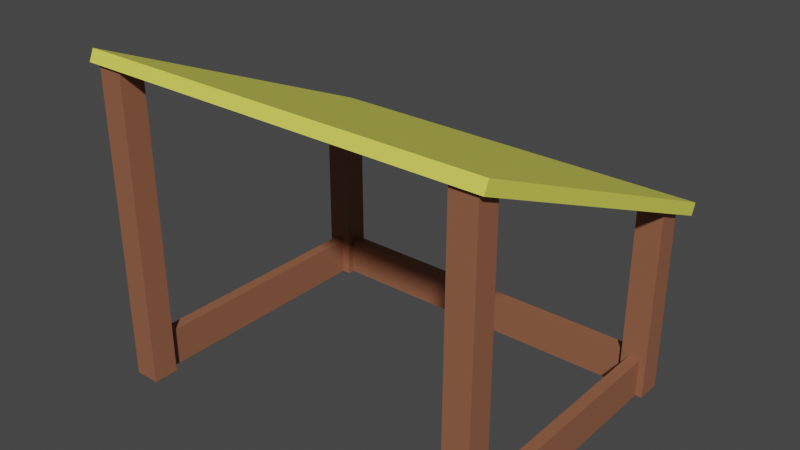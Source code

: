 # Source: Stable_y.blend  (saved by Blender 2.80.75; exported with 4.5.12 LTS)
import bpy
from mathutils import Matrix  # noqa: F401  (used for matrix-valued properties, if any)

bpy.ops.wm.read_factory_settings(use_empty=True)
scene = bpy.context.scene
scene.name = 'Scene'

# ---- collections
col_collection = bpy.data.collections.new('Collection'); scene.collection.children.link(col_collection)

# ---- materials (node trees are filled in below, after node groups)
mat_stable_w = bpy.data.materials.new('Stable_w')
mat_stable_w.use_transparent_shadow = False
mat_roof = bpy.data.materials.new('Roof')
mat_roof.use_transparent_shadow = False

# ---- material node trees
mat_stable_w.use_nodes = True; mat_stable_w.node_tree.nodes.clear()
_N = mat_stable_w.node_tree.nodes; _L = mat_stable_w.node_tree.links
n0 = _N.new('ShaderNodeOutputMaterial'); n0.name = 'Material Output'; n0.location = (300, 300)
n1 = _N.new('ShaderNodeBsdfPrincipled'); n1.name = 'Principled BSDF'; n1.location = (10, 300)
n1.distribution = 'GGX'
n1.subsurface_method = 'BURLEY'
n1.inputs[0].default_value = (0.2883, 0.113, 0.06081, 1.0)
n1.inputs[3].default_value = 1.45
n1.inputs[27].default_value = (0.0, 0.0, 0.0, 1.0)
n1.inputs[28].default_value = 1.0
_L.new(n1.outputs[0], n0.inputs[0])
n0.is_active_output = True
mat_roof.use_nodes = True; mat_roof.node_tree.nodes.clear()
_N = mat_roof.node_tree.nodes; _L = mat_roof.node_tree.links
n0 = _N.new('ShaderNodeOutputMaterial'); n0.name = 'Material Output'; n0.location = (300, 300)
n1 = _N.new('ShaderNodeBsdfPrincipled'); n1.name = 'Principled BSDF'; n1.location = (10, 300)
n1.distribution = 'GGX'
n1.subsurface_method = 'BURLEY'
n1.inputs[0].default_value = (0.7991, 0.7913, 0.107, 1.0)
n1.inputs[3].default_value = 1.45
n1.inputs[27].default_value = (0.0, 0.0, 0.0, 1.0)
n1.inputs[28].default_value = 1.0
_L.new(n1.outputs[0], n0.inputs[0])
n0.is_active_output = True

# ---- world
world_world = bpy.data.worlds.new('World'); scene.world = world_world
world_world.use_nodes = True; world_world.node_tree.nodes.clear()
_N = world_world.node_tree.nodes; _L = world_world.node_tree.links
n0 = _N.new('ShaderNodeOutputWorld'); n0.name = 'World Output'; n0.location = (300, 300)
n1 = _N.new('ShaderNodeBackground'); n1.name = 'Background'; n1.location = (10, 300)
n1.inputs[0].default_value = (0.05088, 0.05088, 0.05088, 1.0)
_L.new(n1.outputs[0], n0.inputs[0])
n0.is_active_output = True
world_world.color = (0.05088, 0.05088, 0.05088)
world_world.use_sun_shadow = False
world_world.sun_shadow_jitter_overblur = 0.0

# ---- meshes
me_cube_008 = bpy.data.meshes.new('Cube.008')
me_cube_008.from_pydata([(-6.203, 3.339, -0.2995), (-6.203, -3.339, -0.2995), (-6.203, 3.339, 0.2995), (-6.203, -3.339, 0.2995), (12.21, 3.339, -0.2995), (12.21, -3.339, -0.2995), (12.21, 3.339, 0.2995), (12.21, -3.339, 0.2995), (-7.134, 3.27, 13.54), (-7.134, -49.4, 13.57), (-5.814, 3.27, 13.54), (-5.814, -49.4, 13.57), (-7.134, 3.27, 14.86), (-7.134, -50.73, 14.83), (-5.814, 3.27, 14.86), (-5.814, -50.73, 14.83), (11.9, 3.27, 13.54), (11.9, -48.59, 13.62), (13.22, 3.27, 13.54), (13.22, -48.59, 13.62), (11.9, 3.27, 14.86), (11.9, -50.67, 14.78), (13.22, 3.27, 14.86), (13.22, -50.67, 14.78), (-7.134, 3.378, -0.6706), (-7.134, -28.82, -0.6373), (-5.814, 3.378, -0.6706), (-5.814, -28.82, -0.6373), (-7.134, 3.378, 0.6494), (-7.134, -30.21, 0.6161), (-5.814, 3.378, 0.6494), (-5.814, -30.21, 0.6161), (11.9, 3.378, -0.6706), (11.9, -28.68, -0.6212), (13.22, 3.378, -0.6706), (13.22, -28.68, -0.6212), (11.9, 3.378, 0.6494), (11.9, -30.35, 0.6), (13.22, 3.378, 0.6494), (13.22, -30.35, 0.6), (-7.565, -27.07, -1.518), (-7.565, -29.0, -1.765), (13.58, -27.07, -1.518), (13.58, -29.0, -1.765), (-7.565, -50.7, 15.03), (-7.565, -52.63, 14.78), (13.58, -50.7, 15.03), (13.58, -52.63, 14.78), (-6.251, 3.339, 0.4975), (-6.251, -3.339, 0.4975), (-6.85, 3.339, 0.4975), (-6.85, -3.339, 0.4975), (-6.251, 3.339, 13.7), (-6.251, -3.339, 13.7), (-6.85, 3.339, 13.7), (-6.85, -3.339, 13.7), (12.89, 3.339, 0.4975), (12.89, -3.339, 0.4975), (12.29, 3.339, 0.4975), (12.29, -3.339, 0.4975), (12.89, 3.339, 13.7), (12.89, -3.339, 13.7), (12.29, 3.339, 13.7), (12.29, -3.339, 13.7)], [], [(0, 1, 3, 2), (2, 3, 7, 6), (6, 7, 5, 4), (4, 5, 1, 0), (2, 6, 4, 0), (7, 3, 1, 5), (8, 10, 11, 9), (10, 14, 15, 11), (14, 12, 13, 15), (12, 8, 9, 13), (10, 8, 12, 14), (15, 13, 9, 11), (16, 18, 19, 17), (18, 22, 23, 19), (22, 20, 21, 23), (20, 16, 17, 21), (18, 16, 20, 22), (23, 21, 17, 19), (24, 26, 27, 25), (26, 30, 31, 27), (30, 28, 29, 31), (28, 24, 25, 29), (26, 24, 28, 30), (31, 29, 25, 27), (32, 34, 35, 33), (34, 38, 39, 35), (38, 36, 37, 39), (36, 32, 33, 37), (34, 32, 36, 38), (39, 37, 33, 35), (40, 42, 43, 41), (42, 46, 47, 43), (46, 44, 45, 47), (44, 40, 41, 45), (42, 40, 44, 46), (47, 45, 41, 43), (48, 49, 51, 50), (50, 51, 55, 54), (54, 55, 53, 52), (52, 53, 49, 48), (50, 54, 52, 48), (55, 51, 49, 53), (56, 57, 59, 58), (58, 59, 63, 62), (62, 63, 61, 60), (60, 61, 57, 56), (58, 62, 60, 56), (63, 59, 57, 61)])
me_cube_008.polygons.foreach_set('material_index', [0, 0, 0, 0, 0, 0, 0, 0, 0, 0, 0, 0, 0, 0, 0, 0, 0, 0, 0, 0, 0, 0, 0, 0, 0, 0, 0, 0, 0, 0, 1, 1, 1, 1, 1, 1, 0, 0, 0, 0, 0, 0, 0, 0, 0, 0, 0, 0])
_uv = me_cube_008.uv_layers.new(name='UVMap')
_uv.uv.foreach_set('vector', [0.375, 0.0, 0.625, 0.0, 0.625, 0.25, 0.375, 0.25, 0.375, 0.25, 0.625, 0.25, 0.625, 0.5, 0.375, 0.5, 0.375, 0.5, 0.625, 0.5, 0.625, 0.75, 0.375, 0.75, 0.375, 0.75, 0.625, 0.75, 0.625, 1.0, 0.375, 1.0, 0.125, 0.5, 0.375, 0.5, 0.375, 0.75, 0.125, 0.75, 0.625, 0.5, 0.875, 0.5, 0.875, 0.75, 0.625, 0.75, 0.375, 0.0, 0.375, 0.25, 0.625, 0.25, 0.625, 0.0, 0.375, 0.25, 0.375, 0.5, 0.625, 0.5, 0.625, 0.25, 0.375, 0.5, 0.375, 0.75, 0.625, 0.75, 0.625, 0.5, 0.375, 0.75, 0.375, 1.0, 0.625, 1.0, 0.625, 0.75, 0.125, 0.5, 0.125, 0.75, 0.375, 0.75, 0.375, 0.5, 0.625, 0.5, 0.625, 0.75, 0.875, 0.75, 0.875, 0.5, 0.375, 0.0, 0.375, 0.25, 0.625, 0.25, 0.625, 0.0, 0.375, 0.25, 0.375, 0.5, 0.625, 0.5, 0.625, 0.25, 0.375, 0.5, 0.375, 0.75, 0.625, 0.75, 0.625, 0.5, 0.375, 0.75, 0.375, 1.0, 0.625, 1.0, 0.625, 0.75, 0.125, 0.5, 0.125, 0.75, 0.375, 0.75, 0.375, 0.5, 0.625, 0.5, 0.625, 0.75, 0.875, 0.75, 0.875, 0.5, 0.375, 0.0, 0.375, 0.25, 0.625, 0.25, 0.625, 0.0, 0.375, 0.25, 0.375, 0.5, 0.625, 0.5, 0.625, 0.25, 0.375, 0.5, 0.375, 0.75, 0.625, 0.75, 0.625, 0.5, 0.375, 0.75, 0.375, 1.0, 0.625, 1.0, 0.625, 0.75, 0.125, 0.5, 0.125, 0.75, 0.375, 0.75, 0.375, 0.5, 0.625, 0.5, 0.625, 0.75, 0.875, 0.75, 0.875, 0.5, 0.375, 0.0, 0.375, 0.25, 0.625, 0.25, 0.625, 0.0, 0.375, 0.25, 0.375, 0.5, 0.625, 0.5, 0.625, 0.25, 0.375, 0.5, 0.375, 0.75, 0.625, 0.75, 0.625, 0.5, 0.375, 0.75, 0.375, 1.0, 0.625, 1.0, 0.625, 0.75, 0.125, 0.5, 0.125, 0.75, 0.375, 0.75, 0.375, 0.5, 0.625, 0.5, 0.625, 0.75, 0.875, 0.75, 0.875, 0.5, 0.375, 0.0, 0.375, 0.25, 0.625, 0.25, 0.625, 0.0, 0.375, 0.25, 0.375, 0.5, 0.625, 0.5, 0.625, 0.25, 0.375, 0.5, 0.375, 0.75, 0.625, 0.75, 0.625, 0.5, 0.375, 0.75, 0.375, 1.0, 0.625, 1.0, 0.625, 0.75, 0.125, 0.5, 0.125, 0.75, 0.375, 0.75, 0.375, 0.5, 0.625, 0.5, 0.625, 0.75, 0.875, 0.75, 0.875, 0.5, 0.375, 0.0, 0.625, 0.0, 0.625, 0.25, 0.375, 0.25, 0.375, 0.25, 0.625, 0.25, 0.625, 0.5, 0.375, 0.5, 0.375, 0.5, 0.625, 0.5, 0.625, 0.75, 0.375, 0.75, 0.375, 0.75, 0.625, 0.75, 0.625, 1.0, 0.375, 1.0, 0.125, 0.5, 0.375, 0.5, 0.375, 0.75, 0.125, 0.75, 0.625, 0.5, 0.875, 0.5, 0.875, 0.75, 0.625, 0.75, 0.375, 0.0, 0.625, 0.0, 0.625, 0.25, 0.375, 0.25, 0.375, 0.25, 0.625, 0.25, 0.625, 0.5, 0.375, 0.5, 0.375, 0.5, 0.625, 0.5, 0.625, 0.75, 0.375, 0.75, 0.375, 0.75, 0.625, 0.75, 0.625, 1.0, 0.375, 1.0, 0.125, 0.5, 0.375, 0.5, 0.375, 0.75, 0.125, 0.75, 0.625, 0.5, 0.875, 0.5, 0.875, 0.75, 0.625, 0.75])
me_cube_008.materials.append(mat_stable_w)
me_cube_008.materials.append(mat_roof)
me_cube_008.use_remesh_preserve_volume = False
me_cube_008.use_remesh_preserve_attributes = False
me_cube_008.use_mirror_vertex_groups = False
me_cube_008.update()

# ---- objects
ob_stable = bpy.data.objects.new('Stable', me_cube_008)

# ---- transforms, parenting, visibility, modifiers, constraints
ob_stable.location = (0.0, 0.0, 0.0)
ob_stable.rotation_euler = (1.571, 0.0, 0.0)
ob_stable.scale = (0.1662, -0.04979, 0.1662)
ob_stable.lineart.crease_threshold = 0.0

# ---- collection membership
col_collection.objects.link(ob_stable)

# ---- scene / render settings (as saved in the file)
scene.frame_start = 1; scene.frame_end = 250; scene.frame_set(1)
scene.render.engine = 'BLENDER_EEVEE_NEXT'
scene.cycles.use_denoising = False
scene.cycles.samples = 128
scene.cycles.sampling_pattern = 'TABULATED_SOBOL'
scene.cycles.use_adaptive_sampling = False
scene.cycles.use_light_tree = False
scene.view_settings.view_transform = 'Filmic'
bpy.context.view_layer.update()

# ---- added for rendering (the .blend has no active camera and no usable light): camera, sun
cam_auto = bpy.data.cameras.new('AutoCamera')
cam_auto.lens = 50.0
cam_auto.sensor_width = 36.0
cam_auto.clip_end = 1000.0
ob_auto_camera = bpy.data.objects.new('AutoCamera', cam_auto)
scene.collection.objects.link(ob_auto_camera)
ob_auto_camera.location = (5.38978, -6.97007, 5.13764)
ob_auto_camera.rotation_euler = (1.09748, -7.21219e-08, 0.694738)
scene.camera = ob_auto_camera
light_auto_sun = bpy.data.lights.new('AutoSun', 'SUN')
light_auto_sun.energy = 3.0
light_auto_sun.angle = 0.0523599
ob_auto_sun = bpy.data.objects.new('AutoSun', light_auto_sun)
scene.collection.objects.link(ob_auto_sun)
ob_auto_sun.rotation_euler = (0.872665, 0.174533, 0.523599)
bpy.context.view_layer.update()

